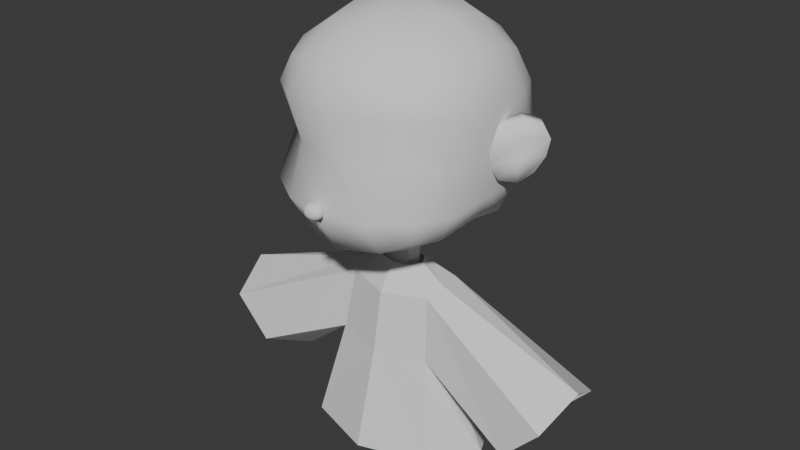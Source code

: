 # Source: lowpoly_char.blend  (saved by Blender 5.2.44; exported with 4.5.12 LTS)
import bpy
from mathutils import Matrix  # noqa: F401  (used for matrix-valued properties, if any)

bpy.ops.wm.read_factory_settings(use_empty=True)
scene = bpy.context.scene
scene.name = 'Scene'

# ---- collections
col_collection = bpy.data.collections.new('Collection'); scene.collection.children.link(col_collection)

# ---- world
world_world = bpy.data.worlds.new('World'); scene.world = world_world
world_world.use_nodes = True; world_world.node_tree.nodes.clear()
_N = world_world.node_tree.nodes; _L = world_world.node_tree.links
n0 = _N.new('ShaderNodeOutputWorld'); n0.name = 'World Output'; n0.location = (200, 100)
n1 = _N.new('ShaderNodeBackground'); n1.name = 'Background'; n1.location = (-200, 100)
n1.inputs[0].default_value = (0.05088, 0.05088, 0.05088, 1.0)
_L.new(n1.outputs[0], n0.inputs[0])
n0.is_active_output = True
world_world.color = (0.05088, 0.05088, 0.05088)
world_world.sun_shadow_jitter_overblur = 0.0

# ---- meshes
me_cube_001 = bpy.data.meshes.new('Cube.001')
me_cube_001.from_pydata([(-0.4817, -0.5034, -0.482), (-0.4956, -0.4812, 0.5145), (-0.4955, 0.492, -0.4787), (-0.4939, 0.5183, 0.5056), (0.4817, -0.5034, -0.482), (0.4956, -0.4812, 0.5145), (0.4955, 0.492, -0.4787), (0.4939, 0.5183, 0.5056), (-0.564, 0.2858, -0.5142), (-0.5889, -0.01502, -0.4513), (-0.5474, -0.3023, -0.5041), (-0.5625, -0.5761, -0.2921), (-0.513, -0.4009, 0.003915), (-0.5682, -0.5191, 0.3388), (-0.566, -0.2999, 0.5741), (-0.602, -0.01078, 0.6231), (-0.5643, 0.3003, 0.5789), (-0.5682, 0.5788, 0.3004), (-0.577, 0.6083, 0.006618), (-0.5667, 0.5659, -0.2812), (0.2952, 0.5607, -0.5354), (0.0, 0.5737, -0.5262), (-0.2952, 0.5607, -0.5354), (-0.2903, 0.6211, 0.5873), (0.0, 0.6849, 0.6417), (0.2903, 0.6211, 0.5873), (0.5682, 0.5788, 0.3004), (0.577, 0.6083, 0.006618), (0.5667, 0.5659, -0.2812), (0.5474, -0.3023, -0.5041), (0.5889, -0.01502, -0.4513), (0.564, 0.2858, -0.5142), (0.5643, 0.3003, 0.5789), (0.602, -0.01078, 0.6231), (0.566, -0.2999, 0.5741), (0.5682, -0.5191, 0.3388), (0.513, -0.4009, 0.003915), (0.5625, -0.5761, -0.2921), (-0.292, -0.578, -0.5703), (0.0, -0.6483, -0.6068), (0.292, -0.578, -0.5703), (0.295, -0.5703, 0.5768), (0.0, -0.6096, 0.6098), (-0.295, -0.5703, 0.5768), (-0.6689, -0.3243, -0.2953), (-0.6264, -0.3182, 0.003929), (-0.6842, -0.3122, 0.3197), (-0.7048, -0.02902, -0.2616), (-0.6755, -0.009994, 0.008945), (-0.7321, -0.008095, 0.3336), (-0.6757, 0.2946, -0.2754), (-0.6303, 0.3269, 0.01169), (-0.6863, 0.3153, 0.3184), (-0.3149, 0.7211, -0.3001), (-0.332, 0.7823, 0.005709), (-0.314, 0.7435, 0.3218), (0.0, 0.7614, -0.3021), (0.0, 0.8395, 0.006912), (0.0, 0.8015, 0.3411), (0.3149, 0.7211, -0.3001), (0.332, 0.7823, 0.005709), (0.314, 0.7435, 0.3218), (0.6757, 0.2946, -0.2754), (0.6303, 0.3269, 0.01169), (0.6863, 0.3153, 0.3184), (0.7048, -0.02902, -0.2616), (0.6755, -0.009994, 0.008945), (0.7321, -0.008095, 0.3336), (0.6689, -0.3243, -0.2953), (0.6264, -0.3182, 0.003929), (0.6842, -0.3122, 0.3197), (0.3132, -0.7344, -0.3097), (0.3309, -0.5825, 0.002139), (0.3149, -0.7025, 0.3485), (0.0, -0.8486, -0.2787), (0.0, -0.6406, 0.001914), (0.0, -0.7806, 0.3355), (-0.3132, -0.7344, -0.3097), (-0.3309, -0.5825, 0.002139), (-0.3149, -0.7025, 0.3485), (-0.3138, 0.308, -0.5995), (0.0, 0.3215, -0.6285), (0.3138, 0.308, -0.5995), (-0.3282, -0.004936, -0.5569), (0.0, -0.00596, -0.6205), (0.3282, -0.004936, -0.5569), (-0.3084, -0.3234, -0.6362), (0.0, -0.4084, -0.7019), (0.3084, -0.3234, -0.6362), (0.3129, 0.3439, 0.7447), (0.0, 0.3983, 0.8314), (-0.3129, 0.3439, 0.7447), (0.3491, 0.002702, 0.7997), (0.0, 0.008572, 0.8654), (-0.3491, 0.002702, 0.7997), (0.3154, -0.3164, 0.7313), (0.0, -0.3322, 0.7895), (-0.3154, -0.3164, 0.7313)], [], [(44, 45, 48, 47), (45, 46, 49, 48), (47, 48, 51, 50), (48, 49, 52, 51), (0, 11, 44, 10), (11, 12, 45, 44), (12, 13, 46, 45), (13, 1, 14, 46), (46, 14, 15, 49), (49, 15, 16, 52), (52, 16, 3, 17), (51, 52, 17, 18), (50, 51, 18, 19), (8, 50, 19, 2), (9, 47, 50, 8), (10, 44, 47, 9), (53, 54, 57, 56), (54, 55, 58, 57), (56, 57, 60, 59), (57, 58, 61, 60), (2, 19, 53, 22), (19, 18, 54, 53), (18, 17, 55, 54), (17, 3, 23, 55), (55, 23, 24, 58), (58, 24, 25, 61), (61, 25, 7, 26), (60, 61, 26, 27), (59, 60, 27, 28), (20, 59, 28, 6), (21, 56, 59, 20), (22, 53, 56, 21), (62, 63, 66, 65), (63, 64, 67, 66), (65, 66, 69, 68), (66, 67, 70, 69), (6, 28, 62, 31), (28, 27, 63, 62), (27, 26, 64, 63), (26, 7, 32, 64), (64, 32, 33, 67), (67, 33, 34, 70), (70, 34, 5, 35), (69, 70, 35, 36), (68, 69, 36, 37), (29, 68, 37, 4), (30, 65, 68, 29), (31, 62, 65, 30), (71, 72, 75, 74), (72, 73, 76, 75), (74, 75, 78, 77), (75, 76, 79, 78), (4, 37, 71, 40), (37, 36, 72, 71), (36, 35, 73, 72), (35, 5, 41, 73), (73, 41, 42, 76), (76, 42, 43, 79), (79, 43, 1, 13), (78, 79, 13, 12), (77, 78, 12, 11), (38, 77, 11, 0), (39, 74, 77, 38), (40, 71, 74, 39), (80, 81, 84, 83), (81, 82, 85, 84), (83, 84, 87, 86), (84, 85, 88, 87), (2, 22, 80, 8), (22, 21, 81, 80), (21, 20, 82, 81), (20, 6, 31, 82), (82, 31, 30, 85), (85, 30, 29, 88), (88, 29, 4, 40), (87, 88, 40, 39), (86, 87, 39, 38), (10, 86, 38, 0), (9, 83, 86, 10), (8, 80, 83, 9), (89, 90, 93, 92), (90, 91, 94, 93), (92, 93, 96, 95), (93, 94, 97, 96), (7, 25, 89, 32), (25, 24, 90, 89), (24, 23, 91, 90), (23, 3, 16, 91), (91, 16, 15, 94), (94, 15, 14, 97), (97, 14, 1, 43), (96, 97, 43, 42), (95, 96, 42, 41), (34, 95, 41, 5), (33, 92, 95, 34), (32, 89, 92, 33)])
me_cube_001.polygons.foreach_set('use_smooth', [True] * 96)
_uv = me_cube_001.uv_layers.new(name='UVMap')
_uv.uv.foreach_set('vector', [0.4375, 0.0625, 0.5, 0.0625, 0.5, 0.125, 0.4375, 0.125, 0.5, 0.0625, 0.5625, 0.0625, 0.5625, 0.125, 0.5, 0.125, 0.4375, 0.125, 0.5, 0.125, 0.5, 0.1875, 0.4375, 0.1875, 0.5, 0.125, 0.5625, 0.125, 0.5625, 0.1875, 0.5, 0.1875, 0.375, 0.0, 0.4375, 0.0, 0.4375, 0.0625, 0.375, 0.0625, 0.4375, 0.0, 0.5, 0.0, 0.5, 0.0625, 0.4375, 0.0625, 0.5, 0.0, 0.5625, 0.0, 0.5625, 0.0625, 0.5, 0.0625, 0.5625, 0.0, 0.625, 0.0, 0.625, 0.0625, 0.5625, 0.0625, 0.5625, 0.0625, 0.625, 0.0625, 0.625, 0.125, 0.5625, 0.125, 0.5625, 0.125, 0.625, 0.125, 0.625, 0.1875, 0.5625, 0.1875, 0.5625, 0.1875, 0.625, 0.1875, 0.625, 0.25, 0.5625, 0.25, 0.5, 0.1875, 0.5625, 0.1875, 0.5625, 0.25, 0.5, 0.25, 0.4375, 0.1875, 0.5, 0.1875, 0.5, 0.25, 0.4375, 0.25, 0.375, 0.1875, 0.4375, 0.1875, 0.4375, 0.25, 0.375, 0.25, 0.375, 0.125, 0.4375, 0.125, 0.4375, 0.1875, 0.375, 0.1875, 0.375, 0.0625, 0.4375, 0.0625, 0.4375, 0.125, 0.375, 0.125, 0.4375, 0.3125, 0.5, 0.3125, 0.5, 0.375, 0.4375, 0.375, 0.5, 0.3125, 0.5625, 0.3125, 0.5625, 0.375, 0.5, 0.375, 0.4375, 0.375, 0.5, 0.375, 0.5, 0.4375, 0.4375, 0.4375, 0.5, 0.375, 0.5625, 0.375, 0.5625, 0.4375, 0.5, 0.4375, 0.375, 0.25, 0.4375, 0.25, 0.4375, 0.3125, 0.375, 0.3125, 0.4375, 0.25, 0.5, 0.25, 0.5, 0.3125, 0.4375, 0.3125, 0.5, 0.25, 0.5625, 0.25, 0.5625, 0.3125, 0.5, 0.3125, 0.5625, 0.25, 0.625, 0.25, 0.625, 0.3125, 0.5625, 0.3125, 0.5625, 0.3125, 0.625, 0.3125, 0.625, 0.375, 0.5625, 0.375, 0.5625, 0.375, 0.625, 0.375, 0.625, 0.4375, 0.5625, 0.4375, 0.5625, 0.4375, 0.625, 0.4375, 0.625, 0.5, 0.5625, 0.5, 0.5, 0.4375, 0.5625, 0.4375, 0.5625, 0.5, 0.5, 0.5, 0.4375, 0.4375, 0.5, 0.4375, 0.5, 0.5, 0.4375, 0.5, 0.375, 0.4375, 0.4375, 0.4375, 0.4375, 0.5, 0.375, 0.5, 0.375, 0.375, 0.4375, 0.375, 0.4375, 0.4375, 0.375, 0.4375, 0.375, 0.3125, 0.4375, 0.3125, 0.4375, 0.375, 0.375, 0.375, 0.4375, 0.5625, 0.5, 0.5625, 0.5, 0.625, 0.4375, 0.625, 0.5, 0.5625, 0.5625, 0.5625, 0.5625, 0.625, 0.5, 0.625, 0.4375, 0.625, 0.5, 0.625, 0.5, 0.6875, 0.4375, 0.6875, 0.5, 0.625, 0.5625, 0.625, 0.5625, 0.6875, 0.5, 0.6875, 0.375, 0.5, 0.4375, 0.5, 0.4375, 0.5625, 0.375, 0.5625, 0.4375, 0.5, 0.5, 0.5, 0.5, 0.5625, 0.4375, 0.5625, 0.5, 0.5, 0.5625, 0.5, 0.5625, 0.5625, 0.5, 0.5625, 0.5625, 0.5, 0.625, 0.5, 0.625, 0.5625, 0.5625, 0.5625, 0.5625, 0.5625, 0.625, 0.5625, 0.625, 0.625, 0.5625, 0.625, 0.5625, 0.625, 0.625, 0.625, 0.625, 0.6875, 0.5625, 0.6875, 0.5625, 0.6875, 0.625, 0.6875, 0.625, 0.75, 0.5625, 0.75, 0.5, 0.6875, 0.5625, 0.6875, 0.5625, 0.75, 0.5, 0.75, 0.4375, 0.6875, 0.5, 0.6875, 0.5, 0.75, 0.4375, 0.75, 0.375, 0.6875, 0.4375, 0.6875, 0.4375, 0.75, 0.375, 0.75, 0.375, 0.625, 0.4375, 0.625, 0.4375, 0.6875, 0.375, 0.6875, 0.375, 0.5625, 0.4375, 0.5625, 0.4375, 0.625, 0.375, 0.625, 0.4375, 0.8125, 0.5, 0.8125, 0.5, 0.875, 0.4375, 0.875, 0.5, 0.8125, 0.5625, 0.8125, 0.5625, 0.875, 0.5, 0.875, 0.4375, 0.875, 0.5, 0.875, 0.5, 0.9375, 0.4375, 0.9375, 0.5, 0.875, 0.5625, 0.875, 0.5625, 0.9375, 0.5, 0.9375, 0.375, 0.75, 0.4375, 0.75, 0.4375, 0.8125, 0.375, 0.8125, 0.4375, 0.75, 0.5, 0.75, 0.5, 0.8125, 0.4375, 0.8125, 0.5, 0.75, 0.5625, 0.75, 0.5625, 0.8125, 0.5, 0.8125, 0.5625, 0.75, 0.625, 0.75, 0.625, 0.8125, 0.5625, 0.8125, 0.5625, 0.8125, 0.625, 0.8125, 0.625, 0.875, 0.5625, 0.875, 0.5625, 0.875, 0.625, 0.875, 0.625, 0.9375, 0.5625, 0.9375, 0.5625, 0.9375, 0.625, 0.9375, 0.625, 1.0, 0.5625, 1.0, 0.5, 0.9375, 0.5625, 0.9375, 0.5625, 1.0, 0.5, 1.0, 0.4375, 0.9375, 0.5, 0.9375, 0.5, 1.0, 0.4375, 1.0, 0.375, 0.9375, 0.4375, 0.9375, 0.4375, 1.0, 0.375, 1.0, 0.375, 0.875, 0.4375, 0.875, 0.4375, 0.9375, 0.375, 0.9375, 0.375, 0.8125, 0.4375, 0.8125, 0.4375, 0.875, 0.375, 0.875, 0.1875, 0.5625, 0.25, 0.5625, 0.25, 0.625, 0.1875, 0.625, 0.25, 0.5625, 0.3125, 0.5625, 0.3125, 0.625, 0.25, 0.625, 0.1875, 0.625, 0.25, 0.625, 0.25, 0.6875, 0.1875, 0.6875, 0.25, 0.625, 0.3125, 0.625, 0.3125, 0.6875, 0.25, 0.6875, 0.125, 0.5, 0.1875, 0.5, 0.1875, 0.5625, 0.125, 0.5625, 0.1875, 0.5, 0.25, 0.5, 0.25, 0.5625, 0.1875, 0.5625, 0.25, 0.5, 0.3125, 0.5, 0.3125, 0.5625, 0.25, 0.5625, 0.3125, 0.5, 0.375, 0.5, 0.375, 0.5625, 0.3125, 0.5625, 0.3125, 0.5625, 0.375, 0.5625, 0.375, 0.625, 0.3125, 0.625, 0.3125, 0.625, 0.375, 0.625, 0.375, 0.6875, 0.3125, 0.6875, 0.3125, 0.6875, 0.375, 0.6875, 0.375, 0.75, 0.3125, 0.75, 0.25, 0.6875, 0.3125, 0.6875, 0.3125, 0.75, 0.25, 0.75, 0.1875, 0.6875, 0.25, 0.6875, 0.25, 0.75, 0.1875, 0.75, 0.125, 0.6875, 0.1875, 0.6875, 0.1875, 0.75, 0.125, 0.75, 0.125, 0.625, 0.1875, 0.625, 0.1875, 0.6875, 0.125, 0.6875, 0.125, 0.5625, 0.1875, 0.5625, 0.1875, 0.625, 0.125, 0.625, 0.6875, 0.5625, 0.75, 0.5625, 0.75, 0.625, 0.6875, 0.625, 0.75, 0.5625, 0.8125, 0.5625, 0.8125, 0.625, 0.75, 0.625, 0.6875, 0.625, 0.75, 0.625, 0.75, 0.6875, 0.6875, 0.6875, 0.75, 0.625, 0.8125, 0.625, 0.8125, 0.6875, 0.75, 0.6875, 0.625, 0.5, 0.6875, 0.5, 0.6875, 0.5625, 0.625, 0.5625, 0.6875, 0.5, 0.75, 0.5, 0.75, 0.5625, 0.6875, 0.5625, 0.75, 0.5, 0.8125, 0.5, 0.8125, 0.5625, 0.75, 0.5625, 0.8125, 0.5, 0.875, 0.5, 0.875, 0.5625, 0.8125, 0.5625, 0.8125, 0.5625, 0.875, 0.5625, 0.875, 0.625, 0.8125, 0.625, 0.8125, 0.625, 0.875, 0.625, 0.875, 0.6875, 0.8125, 0.6875, 0.8125, 0.6875, 0.875, 0.6875, 0.875, 0.75, 0.8125, 0.75, 0.75, 0.6875, 0.8125, 0.6875, 0.8125, 0.75, 0.75, 0.75, 0.6875, 0.6875, 0.75, 0.6875, 0.75, 0.75, 0.6875, 0.75, 0.625, 0.6875, 0.6875, 0.6875, 0.6875, 0.75, 0.625, 0.75, 0.625, 0.625, 0.6875, 0.625, 0.6875, 0.6875, 0.625, 0.6875, 0.625, 0.5625, 0.6875, 0.5625, 0.6875, 0.625, 0.625, 0.625])
me_cube_001.use_mirror_x = True
me_cube_001.update()
me_circle = bpy.data.meshes.new('Circle')
me_circle.from_pydata([(0.8213, 0.1399, 0.2274), (0.7106, 0.04956, 0.1809), (0.6569, -0.005225, 0.07352), (0.6678, -0.004958, -0.06242), (0.7199, 0.03962, -0.1688), (0.8088, 0.1117, -0.1876), (0.8897, 0.1694, -0.1134), (0.9444, 0.2097, -0.003718), (0.9589, 0.2296, 0.1074), (0.9137, 0.2109, 0.1974), (0.812, 0.1311, 0.1041), (0.8056, 0.132, -0.04845), (0.7411, 0.221, 0.2269), (0.639, 0.1326, 0.1816), (0.5845, 0.07781, 0.07344), (0.591, 0.07728, -0.06048), (0.6447, 0.124, -0.1638), (0.729, 0.1933, -0.1833), (0.8081, 0.2493, -0.1091), (0.8665, 0.2978, -0.005512), (0.8804, 0.319, 0.1055), (0.8329, 0.2953, 0.1955), (0.7331, 0.2075, 0.1037), (0.7263, 0.1912, -0.04626)], [], [(2, 10, 0, 1), (10, 8, 9, 0), (3, 11, 10, 2), (11, 7, 8, 10), (4, 5, 11, 3), (5, 6, 7, 11), (14, 13, 12, 22), (22, 12, 21, 20), (15, 14, 22, 23), (23, 22, 20, 19), (16, 15, 23, 17), (17, 23, 19, 18), (3, 15, 16, 4), (0, 12, 13, 1), (7, 19, 20, 8), (4, 16, 17, 5), (1, 13, 14, 2), (8, 20, 21, 9), (5, 17, 18, 6), (2, 14, 15, 3), (9, 21, 12, 0), (6, 18, 19, 7)])
me_circle.polygons.foreach_set('use_smooth', [True] * 22)
_uv = me_circle.uv_layers.new(name='UVMap')
_uv.uv.foreach_set('vector', [0.0, 0.0, 0.0, 0.0, 0.0, 0.0, 0.0, 0.0, 0.0, 0.0, 0.0, 0.0, 0.0, 0.0, 0.0, 0.0, 0.0, 0.0, 0.0, 0.0, 0.0, 0.0, 0.0, 0.0, 0.0, 0.0, 0.0, 0.0, 0.0, 0.0, 0.0, 0.0, 0.0, 0.0, 0.0, 0.0, 0.0, 0.0, 0.0, 0.0, 0.0, 0.0, 0.0, 0.0, 0.0, 0.0, 0.0, 0.0, 0.0, 0.0, 0.0, 0.0, 0.0, 0.0, 0.0, 0.0, 0.0, 0.0, 0.0, 0.0, 0.0, 0.0, 0.0, 0.0, 0.0, 0.0, 0.0, 0.0, 0.0, 0.0, 0.0, 0.0, 0.0, 0.0, 0.0, 0.0, 0.0, 0.0, 0.0, 0.0, 0.0, 0.0, 0.0, 0.0, 0.0, 0.0, 0.0, 0.0, 0.0, 0.0, 0.0, 0.0, 0.0, 0.0, 0.0, 0.0, 0.0, 0.0, 0.0, 0.0, 0.0, 0.0, 0.0, 0.0, 0.0, 0.0, 0.0, 0.0, 0.0, 0.0, 0.0, 0.0, 0.0, 0.0, 0.0, 0.0, 0.0, 0.0, 0.0, 0.0, 0.0, 0.0, 0.0, 0.0, 0.0, 0.0, 0.0, 0.0, 0.0, 0.0, 0.0, 0.0, 0.0, 0.0, 0.0, 0.0, 0.0, 0.0, 0.0, 0.0, 0.0, 0.0, 0.0, 0.0, 0.0, 0.0, 0.0, 0.0, 0.0, 0.0, 0.0, 0.0, 0.0, 0.0, 0.0, 0.0, 0.0, 0.0, 0.0, 0.0, 0.0, 0.0, 0.0, 0.0, 0.0, 0.0, 0.0, 0.0, 0.0, 0.0, 0.0, 0.0, 0.0, 0.0, 0.0, 0.0])
me_circle.update()
me_cube = bpy.data.meshes.new('Cube')
me_cube.from_pydata([(-1.0, -1.0, -1.0), (-1.0, -1.0, 1.0), (-1.0, 1.0, -1.0), (-1.0, 1.0, 1.0), (1.0, -1.0, -1.0), (1.0, -1.0, 1.0), (1.0, 1.0, -1.0), (1.0, 1.0, 1.0)], [], [(0, 1, 3, 2), (2, 3, 7, 6), (6, 7, 5, 4), (4, 5, 1, 0), (2, 6, 4, 0), (7, 3, 1, 5)])
me_cube.polygons.foreach_set('use_smooth', [True] * 6)
_uv = me_cube.uv_layers.new(name='UVMap')
_uv.uv.foreach_set('vector', [0.375, 0.0, 0.625, 0.0, 0.625, 0.25, 0.375, 0.25, 0.375, 0.25, 0.625, 0.25, 0.625, 0.5, 0.375, 0.5, 0.375, 0.5, 0.625, 0.5, 0.625, 0.75, 0.375, 0.75, 0.375, 0.75, 0.625, 0.75, 0.625, 1.0, 0.375, 1.0, 0.125, 0.5, 0.375, 0.5, 0.375, 0.75, 0.125, 0.75, 0.625, 0.5, 0.875, 0.5, 0.875, 0.75, 0.625, 0.75])
me_cube.update()
me_cube_002 = bpy.data.meshes.new('Cube.002')
me_cube_002.from_pydata([(1.046, -1.042, -1.0), (0.6587, -0.4175, 1.016), (1.047, 1.286, -1.0), (0.6209, 0.631, 1.051), (0.2456, 0.2577, 1.309), (0.2466, -0.2346, 1.306), (0.0, 1.788, -1.0), (0.0, 0.7522, 1.002), (0.0, -1.544, -1.0), (0.0, -0.7312, 0.9836), (-0.0007008, 0.3592, 1.31), (0.0007008, -0.337, 1.305), (0.7697, 0.647, 0.2422), (0.7551, -0.6304, 0.2409), (0.0, -0.969, 0.2402), (0.0, 0.9203, 0.237), (2.824, 0.9662, 0.1178), (2.824, -0.9661, 0.1178), (2.263, 0.9662, -0.3927), (2.263, -0.9661, -0.3927), (0.7242, 0.0196, 1.093), (0.3481, 0.01178, 1.307), (2.984, 7.534e-05, 0.4372), (1.48, 3.412e-05, -1.0), (0.7792, 0.002193, 0.2415), (1.9, 7.796e-05, -0.5839), (0.2456, 0.2577, 1.309), (0.2466, -0.2346, 1.306), (-0.0007008, 0.3592, 1.31), (0.0007008, -0.337, 1.305), (0.3481, 0.01178, 1.307)], [(26, 28), (27, 30), (29, 27), (30, 26)], [(15, 7, 3, 12), (20, 1, 17, 22), (9, 1, 5, 11), (3, 7, 10, 4), (20, 3, 4, 21), (13, 1, 9, 14), (0, 13, 14, 8), (23, 24, 13, 0), (6, 15, 12, 2), (24, 12, 18, 25), (1, 13, 19, 17), (12, 3, 16, 18), (1, 20, 21, 5), (3, 20, 22, 16), (13, 24, 25, 19), (2, 12, 24, 23)])
_uv = me_cube_002.uv_layers.new(name='UVMap')
_uv.uv.foreach_set('vector', [0.5302, 0.375, 0.625, 0.375, 0.625, 0.5, 0.5302, 0.5, 0.625, 0.625, 0.625, 0.75, 0.625, 0.75, 0.625, 0.625, 0.625, 0.875, 0.625, 0.75, 0.625, 0.75, 0.625, 0.875, 0.625, 0.5, 0.625, 0.375, 0.625, 0.375, 0.625, 0.5, 0.625, 0.625, 0.625, 0.5, 0.625, 0.5, 0.625, 0.625, 0.5302, 0.75, 0.625, 0.75, 0.625, 0.875, 0.5302, 0.875, 0.375, 0.75, 0.5302, 0.75, 0.5302, 0.875, 0.375, 0.875, 0.375, 0.625, 0.5302, 0.625, 0.5302, 0.75, 0.375, 0.75, 0.375, 0.375, 0.5302, 0.375, 0.5302, 0.5, 0.375, 0.5, 0.5302, 0.625, 0.5302, 0.5, 0.5302, 0.5, 0.5302, 0.625, 0.625, 0.75, 0.5302, 0.75, 0.5302, 0.75, 0.625, 0.75, 0.5302, 0.5, 0.625, 0.5, 0.625, 0.5, 0.5302, 0.5, 0.625, 0.75, 0.625, 0.625, 0.625, 0.625, 0.625, 0.75, 0.625, 0.5, 0.625, 0.625, 0.625, 0.625, 0.625, 0.5, 0.5302, 0.75, 0.5302, 0.625, 0.5302, 0.625, 0.5302, 0.75, 0.375, 0.5, 0.5302, 0.5, 0.5302, 0.625, 0.375, 0.625])
me_cube_002.update()
me_cube_003 = bpy.data.meshes.new('Cube.003')
me_cube_003.from_pydata([(0.1992, 0.2111, 1.309), (0.2, -0.1881, 1.306), (-0.0005683, 0.2934, 1.309), (0.0005683, -0.2711, 1.305), (0.2823, 0.01171, 1.307), (-0.1992, 0.2111, 1.309), (-0.2, -0.1881, 1.306), (0.0005683, 0.2934, 1.309), (-0.0005683, -0.2711, 1.305), (-0.2823, 0.01171, 1.307), (0.1992, 0.2111, 1.721), (0.2, -0.1881, 1.718), (-0.0005683, 0.2934, 1.721), (0.0005683, -0.2711, 1.718), (0.2823, 0.01171, 1.72), (-0.1992, 0.2111, 1.721), (-0.2, -0.1881, 1.718), (0.0005683, 0.2934, 1.721), (-0.0005683, -0.2711, 1.718), (-0.2823, 0.01171, 1.72), (0.1992, 0.2111, 1.109), (0.2, -0.1881, 1.106), (-0.0005683, 0.2934, 1.11), (0.0005683, -0.2711, 1.106), (0.2823, 0.01171, 1.108), (-0.1992, 0.2111, 1.109), (-0.2, -0.1881, 1.106), (0.0005683, 0.2934, 1.11), (-0.0005683, -0.2711, 1.106), (-0.2823, 0.01171, 1.108)], [], [(9, 19, 15, 5), (6, 16, 19, 9), (4, 0, 10, 14), (1, 4, 14, 11), (8, 18, 16, 6), (5, 15, 17, 7), (3, 1, 11, 13), (0, 2, 12, 10), (9, 5, 25, 29), (6, 9, 29, 26), (0, 4, 24, 20), (4, 1, 21, 24), (8, 6, 26, 28), (5, 7, 27, 25), (1, 3, 23, 21), (2, 0, 20, 22)])
_uv = me_cube_003.uv_layers.new(name='UVMap')
_uv.uv.foreach_set('vector', [0.0, 0.0, 0.0, 0.0, 0.0, 0.0, 0.0, 0.0, 0.0, 0.0, 0.0, 0.0, 0.0, 0.0, 0.0, 0.0, 0.0, 0.0, 0.0, 0.0, 0.0, 0.0, 0.0, 0.0, 0.0, 0.0, 0.0, 0.0, 0.0, 0.0, 0.0, 0.0, 0.0, 0.0, 0.0, 0.0, 0.0, 0.0, 0.0, 0.0, 0.0, 0.0, 0.0, 0.0, 0.0, 0.0, 0.0, 0.0, 0.0, 0.0, 0.0, 0.0, 0.0, 0.0, 0.0, 0.0, 0.0, 0.0, 0.0, 0.0, 0.0, 0.0, 0.0, 0.0, 0.0, 0.0, 0.0, 0.0, 0.0, 0.0, 0.0, 0.0, 0.0, 0.0, 0.0, 0.0, 0.0, 0.0, 0.0, 0.0, 0.0, 0.0, 0.0, 0.0, 0.0, 0.0, 0.0, 0.0, 0.0, 0.0, 0.0, 0.0, 0.0, 0.0, 0.0, 0.0, 0.0, 0.0, 0.0, 0.0, 0.0, 0.0, 0.0, 0.0, 0.0, 0.0, 0.0, 0.0, 0.0, 0.0, 0.0, 0.0, 0.0, 0.0, 0.0, 0.0, 0.0, 0.0, 0.0, 0.0, 0.0, 0.0, 0.0, 0.0, 0.0, 0.0, 0.0, 0.0])
me_cube_003.update()

# ---- objects
ob_cube = bpy.data.objects.new('Cube', me_cube_001)
ob_circle = bpy.data.objects.new('Circle', me_circle)
ob_cube_001 = bpy.data.objects.new('Cube.001', me_cube)
ob_cube_002 = bpy.data.objects.new('Cube.002', me_cube_002)
ob_cube_003 = bpy.data.objects.new('Cube.003', me_cube_003)

# ---- transforms, parenting, visibility, modifiers, constraints
ob_cube.location = (0.0, 0.0, 0.0)
ob_cube.use_mesh_mirror_x = True
ob_circle.location = (0.0, 0.0, 0.0)
_m = ob_circle.modifiers.new('Mirror', 'MIRROR')
ob_cube_001.location = (-6.055e-17, -0.838, -0.2727)
ob_cube_001.scale = (0.08284, 0.06971, 0.06513)
_m = ob_cube_001.modifiers.new('Subdivision', 'SUBSURF')
ob_cube_002.location = (0.0, 0.0, -1.663)
ob_cube_002.scale = (0.4758, 0.3221, 0.566)
_m = ob_cube_002.modifiers.new('Mirror', 'MIRROR')
_m.use_clip = True
ob_cube_003.location = (0.0, 0.0, -1.663)
ob_cube_003.scale = (0.4758, 0.3221, 0.566)

# ---- collection membership
col_collection.objects.link(ob_cube)
col_collection.objects.link(ob_circle)
col_collection.objects.link(ob_cube_001)
col_collection.objects.link(ob_cube_002)
col_collection.objects.link(ob_cube_003)

# ---- scene / render settings (as saved in the file)
scene.frame_start = 1; scene.frame_end = 250; scene.frame_set(1)
scene.render.engine = 'BLENDER_EEVEE_NEXT'
scene.render.bake_bias = 0.0
scene.render.bake_samples = 0
scene.render.compositor_device = 'GPU'
scene.eevee.use_volume_custom_range = False
scene.eevee.fast_gi_thickness_near = 0.1
scene.eevee.fast_gi_thickness_far = 0.0
scene.eevee.ray_tracing_options.screen_trace_thickness = 0.1
bpy.context.view_layer.update()

# ---- added for rendering (the .blend has no active camera and no usable light): camera, sun
cam_auto = bpy.data.cameras.new('AutoCamera')
cam_auto.lens = 50.0
cam_auto.sensor_width = 36.0
cam_auto.clip_end = 1000.0
ob_auto_camera = bpy.data.objects.new('AutoCamera', cam_auto)
scene.collection.objects.link(ob_auto_camera)
ob_auto_camera.location = (4.20854, -5.08433, 2.68494)
ob_auto_camera.rotation_euler = (1.09748, -7.21219e-08, 0.694738)
scene.camera = ob_auto_camera
light_auto_sun = bpy.data.lights.new('AutoSun', 'SUN')
light_auto_sun.energy = 3.0
light_auto_sun.angle = 0.0523599
ob_auto_sun = bpy.data.objects.new('AutoSun', light_auto_sun)
scene.collection.objects.link(ob_auto_sun)
ob_auto_sun.rotation_euler = (0.872665, 0.174533, 0.523599)
bpy.context.view_layer.update()
